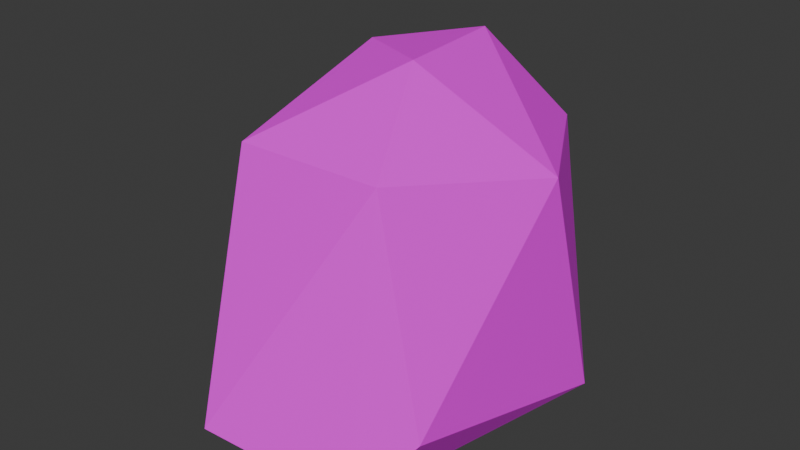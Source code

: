 # Source: rock2.blend  (saved by Blender 4.4.32; exported with 4.5.12 LTS)
import bpy
from mathutils import Matrix  # noqa: F401  (used for matrix-valued properties, if any)

bpy.ops.wm.read_factory_settings(use_empty=True)
scene = bpy.context.scene
scene.name = 'Scene'

# ---- collections
col_collection = bpy.data.collections.new('Collection'); scene.collection.children.link(col_collection)

# ---- images (referenced by path relative to the original .blend; pixels are not part of the script)
import os
ASSET_DIR = os.environ.get("B2B_ASSET_DIR", "")  # directory of the original .blend (textures are referenced by path, not embedded)
HERE = os.path.dirname(os.path.abspath(__file__))  # packed textures are extracted next to this script under _unpacked/

def load_image(name, relpath, width, height, colorspace="sRGB"):
    """Load a texture the original file referenced (path relative to the .blend, or extracted next to this script)."""
    p = next((c for c in (os.path.join(HERE, relpath), os.path.join(ASSET_DIR, relpath)) if relpath and os.path.exists(c)), "")
    if p:
        img = bpy.data.images.load(p, check_existing=True)
        img.name = name
    else:  # same state as the original file: an image datablock whose file is absent (Cycles renders it pink)
        img = bpy.data.images.new(name, width, height)
        img.source = "FILE"
        img.filepath = "//" + (relpath or name)
    img.colorspace_settings.name = colorspace
    return img
img_nature_texture_01_png = load_image('Nature_Texture_01.png', 'Nature_Texture_01.png', 1024, 1024, 'sRGB')

# ---- materials (node trees are filled in below, after node groups)
mat_nature_mat_01 = bpy.data.materials.new('Nature_Mat_01')
mat_nature_mat_01.roughness = 0.5

# ---- material node trees
mat_nature_mat_01.use_nodes = True; mat_nature_mat_01.node_tree.nodes.clear()
_N = mat_nature_mat_01.node_tree.nodes; _L = mat_nature_mat_01.node_tree.links
n0 = _N.new('ShaderNodeBsdfPrincipled'); n0.name = 'Principled BSDF'; n0.location = (10, 300)
n0.inputs[27].default_value = (0.8, 0.8, 0.8, 1.0)
n1 = _N.new('ShaderNodeOutputMaterial'); n1.name = 'Material Output'; n1.location = (300, 300)
n2 = _N.new('ShaderNodeNormalMap'); n2.name = 'Normal Map'; n2.location = (-300, -300)
n2.label = 'Normal/Map'
n3 = _N.new('ShaderNodeTexImage'); n3.name = 'Image Texture'; n3.location = (-300, 600)
n3.image = img_nature_texture_01_png
_L.new(n0.outputs[0], n1.inputs[0])
_L.new(n2.outputs[0], n0.inputs[5])
_L.new(n3.outputs[0], n0.inputs[0])
n1.is_active_output = True

# ---- world
world_world = bpy.data.worlds.new('World'); scene.world = world_world
world_world.use_nodes = True; world_world.node_tree.nodes.clear()
_N = world_world.node_tree.nodes; _L = world_world.node_tree.links
n0 = _N.new('ShaderNodeOutputWorld'); n0.name = 'World Output'; n0.location = (300, 300)
n1 = _N.new('ShaderNodeBackground'); n1.name = 'Background'; n1.location = (10, 300)
n1.inputs[0].default_value = (0.05088, 0.05088, 0.05088, 1.0)
_L.new(n1.outputs[0], n0.inputs[0])
n0.is_active_output = True
world_world.color = (0.05088, 0.05088, 0.05088)
world_world.sun_shadow_jitter_overblur = 0.0

# ---- meshes
me_cylinder_019 = bpy.data.meshes.new('Cylinder.019')
me_cylinder_019.from_pydata([(0.4079, 0.2205, 0.3234), (0.2379, -0.003941, 0.3959), (0.1981, 0.8153, -0.3544), (0.2247, 0.9102, 0.2919), (-0.2535, 0.9103, 0.2997), (-0.2162, 0.6237, -0.4588), (-0.5661, 0.1416, -0.1803), (-0.001568, 1.104, -0.2312), (-0.2207, 1.089, -0.0497), (0.439, 0.8189, -0.06052), (0.4871, 0.06578, -0.1753), (-0.1873, 0.1288, 0.4884), (-0.3573, -0.005388, 0.3109), (-0.2964, 0.07262, -0.4463), (0.04963, -0.004163, -0.4664), (0.0621, 1.12, 0.05663)], [], [(1, 11, 12), (6, 4, 8), (12, 13, 14), (1, 14, 10), (0, 9, 3), (6, 5, 13), (11, 3, 4), (8, 15, 7), (8, 4, 15), (9, 2, 7), (11, 4, 12), (8, 5, 6), (5, 2, 14), (7, 2, 5), (0, 3, 1), (4, 3, 15), (12, 4, 6), (12, 6, 13), (1, 12, 14), (10, 9, 0), (14, 13, 5), (14, 2, 10), (9, 10, 2), (1, 3, 11), (9, 15, 3), (7, 5, 8), (1, 10, 0), (9, 7, 15)])
me_cylinder_019.polygons.foreach_set('use_smooth', [True] * 28)
_k = set([(0, 1), (0, 3), (0, 9), (0, 10), (1, 3), (1, 10), (1, 11), (1, 12), (1, 14), (2, 5), (2, 7), (2, 9), (2, 10), (2, 14), (3, 4), (3, 9), (3, 11), (3, 15), (4, 6), (4, 8), (4, 11), (4, 12), (4, 15), (5, 6), (5, 7), (5, 8), (5, 13), (5, 14), (6, 8), (6, 12), (6, 13), (7, 8), (7, 9), (7, 15), (8, 15), (9, 10), (9, 15), (10, 14), (11, 12), (12, 13), (12, 14), (13, 14)])
me_cylinder_019.attributes.new('sharp_edge', 'BOOLEAN', 'EDGE').data.foreach_set('value', [ (min(e.vertices), max(e.vertices)) in _k for e in me_cylinder_019.edges])
_uv = me_cylinder_019.uv_layers.new(name='UVMap')
_uv.uv.foreach_set('vector', [0.1912, 0.9131, 0.2103, 0.9131, 0.2103, 0.9322, 0.1912, 0.9131, 0.2103, 0.9131, 0.2103, 0.9322, 0.1912, 0.9131, 0.2103, 0.9131, 0.2103, 0.9322, 0.1912, 0.9131, 0.2103, 0.9131, 0.2103, 0.9322, 0.1912, 0.9131, 0.2103, 0.9131, 0.2103, 0.9322, 0.1912, 0.9131, 0.2103, 0.9131, 0.2103, 0.9322, 0.1912, 0.9131, 0.2103, 0.9131, 0.2103, 0.9322, 0.1912, 0.9131, 0.2103, 0.9131, 0.2103, 0.9322, 0.1912, 0.9131, 0.2103, 0.9131, 0.2103, 0.9322, 0.1912, 0.9131, 0.2103, 0.9131, 0.2103, 0.9322, 0.1912, 0.9131, 0.2103, 0.9131, 0.2103, 0.9322, 0.1912, 0.9131, 0.2103, 0.9131, 0.2103, 0.9322, 0.1912, 0.9131, 0.2103, 0.9131, 0.2103, 0.9322, 0.1912, 0.9131, 0.2103, 0.9131, 0.2103, 0.9322, 0.1912, 0.9131, 0.2103, 0.9131, 0.2103, 0.9322, 0.1912, 0.9131, 0.2103, 0.9131, 0.2103, 0.9322, 0.1912, 0.9131, 0.2103, 0.9131, 0.2103, 0.9322, 0.1912, 0.9131, 0.2103, 0.9131, 0.2103, 0.9322, 0.1912, 0.9131, 0.2103, 0.9131, 0.2103, 0.9322, 0.1912, 0.9131, 0.2103, 0.9131, 0.2103, 0.9322, 0.1912, 0.9131, 0.2103, 0.9131, 0.2103, 0.9322, 0.1912, 0.9131, 0.2103, 0.9131, 0.2103, 0.9322, 0.1912, 0.9131, 0.2103, 0.9131, 0.2103, 0.9322, 0.1912, 0.9131, 0.2103, 0.9131, 0.2103, 0.9322, 0.1912, 0.9131, 0.2103, 0.9131, 0.2103, 0.9322, 0.1912, 0.9131, 0.2103, 0.9131, 0.2103, 0.9322, 0.1912, 0.9131, 0.2103, 0.9131, 0.2103, 0.9322, 0.1912, 0.9131, 0.2103, 0.9131, 0.2103, 0.9322])
me_cylinder_019.materials.append(mat_nature_mat_01)
me_cylinder_019.update()
me_cylinder_019.normals_split_custom_set([tuple(v) for v in zip(*[iter([-0.09163, -0.7502, 0.6548, -0.09163, -0.7502, 0.6548, -0.09163, -0.7502, 0.6548, -0.94, 0.3314, 0.08139, -0.94, 0.3314, 0.08139, -0.94, 0.3314, 0.08139, -0.2216, -0.968, -0.1175, -0.2216, -0.968, -0.1175, -0.2216, -0.968, -0.1175, 0.1835, -0.9822, -0.03982, 0.1835, -0.9822, -0.03982, 0.1835, -0.9822, -0.03982, 0.8549, 0.2479, 0.4557, 0.8549, 0.2479, 0.4557, 0.8549, 0.2479, 0.4557, -0.6888, 0.08407, -0.72, -0.6888, 0.08407, -0.72, -0.6888, 0.08407, -0.72, 0.0158, 0.236, 0.9716, 0.0158, 0.236, 0.9716, 0.0158, 0.236, 0.9716, -0.09659, 0.9947, -0.03538, -0.09659, 0.9947, -0.03538, -0.09659, 0.9947, -0.03538, -0.2545, 0.8705, 0.4213, -0.2545, 0.8705, 0.4213, -0.2545, 0.8705, 0.4213, 0.5986, 0.6269, -0.4986, 0.5986, 0.6269, -0.4986, 0.5986, 0.6269, -0.4986, -0.7534, 0.09342, 0.6509, -0.7534, 0.09342, 0.6509, -0.7534, 0.09342, 0.6509, -0.8323, 0.3614, -0.4203, -0.8323, 0.3614, -0.4203, -0.8323, 0.3614, -0.4203, 0.201, 0.09683, -0.9748, 0.201, 0.09683, -0.9748, 0.201, 0.09683, -0.9748, 0.03778, 0.4142, -0.9094, 0.03778, 0.4142, -0.9094, 0.03778, 0.4142, -0.9094, 0.2599, 0.1128, 0.959, 0.2599, 0.1128, 0.959, 0.2599, 0.1128, 0.959, 0.01089, 0.7498, 0.6616, 0.01089, 0.7498, 0.6616, 0.01089, 0.7498, 0.6616, -0.903, 0.1075, 0.4159, -0.903, 0.1075, 0.4159, -0.903, 0.1075, 0.4159, -0.359, -0.925, -0.1241, -0.359, -0.925, -0.1241, -0.359, -0.925, -0.1241, 0.002472, -1.0, -0.0002822, 0.002472, -1.0, -0.0002822, 0.002472, -1.0, -0.0002822, 0.9887, 0.04117, 0.1443, 0.9887, 0.04117, 0.1443, 0.9887, 0.04117, 0.1443, -0.0608, -0.0137, -0.9981, -0.0608, -0.0137, -0.9981, -0.0608, -0.0137, -0.9981, 0.5523, 0.01388, -0.8335, 0.5523, 0.01388, -0.8335, 0.5523, 0.01388, -0.8335, 0.7643, 0.1446, -0.6285, 0.7643, 0.1446, -0.6285, 0.7643, 0.1446, -0.6285, 0.2448, 0.113, 0.963, 0.2448, 0.113, 0.963, 0.2448, 0.113, 0.963, 0.6493, 0.7324, 0.2051, 0.6493, 0.7324, 0.2051, 0.6493, 0.7324, 0.2051, -0.5562, 0.5457, -0.6268, -0.5562, 0.5457, -0.6268, -0.5562, 0.5457, -0.6268, 0.8058, -0.5173, 0.2884, 0.8058, -0.5173, 0.2884, 0.8058, -0.5173, 0.2884, 0.5814, 0.7948, -0.1739, 0.5814, 0.7948, -0.1739, 0.5814, 0.7948, -0.1739])] * 3)])

# ---- objects
ob_rock_04 = bpy.data.objects.new('Rock_04', me_cylinder_019)

# ---- transforms, parenting, visibility, modifiers, constraints
ob_rock_04.location = (1.544, -2.177, 0.00919)
ob_rock_04.rotation_euler = (1.571, -0.0, 0.0)
ob_rock_04.scale = (1.0, 1.0, 1.458)
ob_rock_04.color = (0.8, 0.8, 0.8, 1.0)

# ---- collection membership
col_collection.objects.link(ob_rock_04)

# ---- scene / render settings (as saved in the file)
scene.frame_start = 1; scene.frame_end = 250; scene.frame_set(1)
scene.render.engine = 'BLENDER_EEVEE_NEXT'
bpy.context.view_layer.update()

# ---- added for rendering (the .blend has no active camera and no usable light): camera, sun
cam_auto = bpy.data.cameras.new('AutoCamera')
cam_auto.lens = 50.0
cam_auto.sensor_width = 36.0
cam_auto.clip_end = 1000.0
ob_auto_camera = bpy.data.objects.new('AutoCamera', cam_auto)
scene.collection.objects.link(ob_auto_camera)
ob_auto_camera.location = (3.42555, -4.49914, 2.10382)
ob_auto_camera.rotation_euler = (1.09748, -7.21219e-08, 0.694738)
scene.camera = ob_auto_camera
light_auto_sun = bpy.data.lights.new('AutoSun', 'SUN')
light_auto_sun.energy = 3.0
light_auto_sun.angle = 0.0523599
ob_auto_sun = bpy.data.objects.new('AutoSun', light_auto_sun)
scene.collection.objects.link(ob_auto_sun)
ob_auto_sun.rotation_euler = (0.872665, 0.174533, 0.523599)
bpy.context.view_layer.update()

